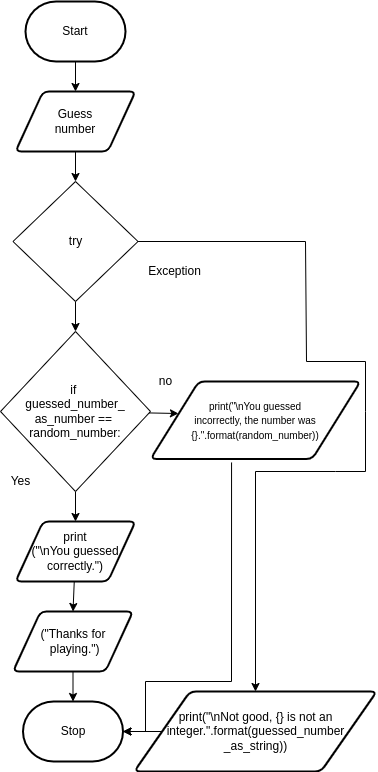

The diagram above was exported from draw.io. Its source (the exported page's mxGraphModel, read from the mxfile embedded in the PNG):
<mxGraphModel dx="474" dy="315" grid="1" gridSize="10" guides="1" tooltips="1" connect="1" arrows="1" fold="1" page="1" pageScale="1" pageWidth="827" pageHeight="1169" math="0" shadow="0">
  <root>
    <mxCell id="0" />
    <mxCell id="1" parent="0" />
    <mxCell id="3" style="edgeStyle=none;html=1;entryX=0.5;entryY=0;entryDx=0;entryDy=0;" parent="1" source="2" target="20" edge="1">
      <mxGeometry relative="1" as="geometry">
        <mxPoint x="220" y="220" as="targetPoint" />
      </mxGeometry>
    </mxCell>
    <mxCell id="2" value="Start" style="strokeWidth=2;html=1;shape=mxgraph.flowchart.terminator;whiteSpace=wrap;" parent="1" vertex="1">
      <mxGeometry x="230" y="30" width="100" height="60" as="geometry" />
    </mxCell>
    <mxCell id="6" style="edgeStyle=none;html=1;exitX=0.5;exitY=1;exitDx=0;exitDy=0;entryX=0.5;entryY=0;entryDx=0;entryDy=0;" parent="1" source="20" target="21" edge="1">
      <mxGeometry relative="1" as="geometry">
        <mxPoint x="300" y="310" as="sourcePoint" />
        <mxPoint x="300" y="220" as="targetPoint" />
      </mxGeometry>
    </mxCell>
    <mxCell id="8" style="edgeStyle=none;html=1;exitX=0.5;exitY=1;exitDx=0;exitDy=0;entryX=0.5;entryY=0;entryDx=0;entryDy=0;" parent="1" source="21" target="39" edge="1">
      <mxGeometry relative="1" as="geometry">
        <mxPoint x="320" y="400" as="targetPoint" />
        <mxPoint x="300" y="480" as="sourcePoint" />
      </mxGeometry>
    </mxCell>
    <mxCell id="19" style="edgeStyle=none;html=1;entryX=0.5;entryY=0;entryDx=0;entryDy=0;" parent="1" source="17" target="49" edge="1">
      <mxGeometry relative="1" as="geometry">
        <mxPoint x="280" y="640" as="targetPoint" />
      </mxGeometry>
    </mxCell>
    <mxCell id="17" value="print&lt;br&gt;(&quot;\nYou guessed correctly.&quot;)" style="shape=parallelogram;html=1;strokeWidth=2;perimeter=parallelogramPerimeter;whiteSpace=wrap;rounded=1;arcSize=12;size=0.23;" parent="1" vertex="1">
      <mxGeometry x="220" y="550" width="120" height="60" as="geometry" />
    </mxCell>
    <mxCell id="20" value="Guess&lt;br&gt;number" style="shape=parallelogram;html=1;strokeWidth=2;perimeter=parallelogramPerimeter;whiteSpace=wrap;rounded=1;arcSize=12;size=0.23;" parent="1" vertex="1">
      <mxGeometry x="220" y="120" width="120" height="60" as="geometry" />
    </mxCell>
    <mxCell id="42" style="edgeStyle=none;html=1;rounded=0;entryX=0.5;entryY=0;entryDx=0;entryDy=0;" edge="1" parent="1" source="21" target="29">
      <mxGeometry relative="1" as="geometry">
        <mxPoint x="490" y="320" as="targetPoint" />
        <Array as="points">
          <mxPoint x="510" y="270" />
          <mxPoint x="511" y="390" />
          <mxPoint x="570" y="390" />
          <mxPoint x="570" y="440" />
          <mxPoint x="570" y="500" />
          <mxPoint x="540" y="500" />
          <mxPoint x="460" y="500" />
        </Array>
      </mxGeometry>
    </mxCell>
    <mxCell id="21" value="try" style="rhombus;whiteSpace=wrap;html=1;" parent="1" vertex="1">
      <mxGeometry x="217.5" y="210" width="125" height="120" as="geometry" />
    </mxCell>
    <mxCell id="22" value="Yes" style="text;html=1;align=center;verticalAlign=middle;resizable=0;points=[];autosize=1;strokeColor=none;fillColor=none;" parent="1" vertex="1">
      <mxGeometry x="205" y="500" width="40" height="20" as="geometry" />
    </mxCell>
    <mxCell id="23" value="Exception" style="text;html=1;align=center;verticalAlign=middle;resizable=0;points=[];autosize=1;strokeColor=none;fillColor=none;" parent="1" vertex="1">
      <mxGeometry x="344" y="290" width="70" height="20" as="geometry" />
    </mxCell>
    <mxCell id="26" value="Stop" style="strokeWidth=2;html=1;shape=mxgraph.flowchart.terminator;whiteSpace=wrap;" parent="1" vertex="1">
      <mxGeometry x="227.5" y="730" width="100" height="60" as="geometry" />
    </mxCell>
    <mxCell id="43" style="edgeStyle=none;rounded=0;html=1;entryX=1;entryY=0.5;entryDx=0;entryDy=0;entryPerimeter=0;" edge="1" parent="1" source="29" target="26">
      <mxGeometry relative="1" as="geometry" />
    </mxCell>
    <mxCell id="29" value="print(&quot;\nNot good, {} is not an integer.&quot;.format(guessed_number&lt;br&gt;_as_string))" style="shape=parallelogram;html=1;strokeWidth=2;perimeter=parallelogramPerimeter;whiteSpace=wrap;rounded=1;arcSize=12;size=0.23;" parent="1" vertex="1">
      <mxGeometry x="338.75" y="720" width="242.5" height="80" as="geometry" />
    </mxCell>
    <mxCell id="41" style="edgeStyle=none;html=1;entryX=0.5;entryY=0;entryDx=0;entryDy=0;" edge="1" parent="1" source="39" target="17">
      <mxGeometry relative="1" as="geometry" />
    </mxCell>
    <mxCell id="44" style="edgeStyle=none;rounded=0;html=1;entryX=0.133;entryY=0.413;entryDx=0;entryDy=0;entryPerimeter=0;" edge="1" parent="1" source="39" target="46">
      <mxGeometry relative="1" as="geometry">
        <mxPoint x="380" y="440" as="targetPoint" />
      </mxGeometry>
    </mxCell>
    <mxCell id="39" value="if &lt;br&gt;guessed_number_&lt;br&gt;as_number == &lt;br&gt;random_number:" style="rhombus;whiteSpace=wrap;html=1;" vertex="1" parent="1">
      <mxGeometry x="205" y="360" width="150" height="160" as="geometry" />
    </mxCell>
    <mxCell id="45" value="no" style="text;html=1;align=center;verticalAlign=middle;resizable=0;points=[];autosize=1;strokeColor=none;fillColor=none;" vertex="1" parent="1">
      <mxGeometry x="355" y="400" width="30" height="20" as="geometry" />
    </mxCell>
    <mxCell id="54" style="edgeStyle=none;rounded=0;html=1;fontSize=10;exitX=0.386;exitY=1.045;exitDx=0;exitDy=0;exitPerimeter=0;entryX=1;entryY=0.5;entryDx=0;entryDy=0;entryPerimeter=0;" edge="1" parent="1" source="46" target="26">
      <mxGeometry relative="1" as="geometry">
        <mxPoint x="320" y="710" as="targetPoint" />
        <Array as="points">
          <mxPoint x="436" y="710" />
          <mxPoint x="350" y="710" />
          <mxPoint x="350" y="760" />
        </Array>
      </mxGeometry>
    </mxCell>
    <mxCell id="46" value="&lt;font style=&quot;font-size: 10px&quot;&gt;&amp;nbsp;print(&quot;\nYou guessed &lt;br&gt;incorrectly, the number was {}.&quot;.format(random_number))&lt;/font&gt;" style="shape=parallelogram;html=1;strokeWidth=2;perimeter=parallelogramPerimeter;whiteSpace=wrap;rounded=1;arcSize=12;size=0.23;" vertex="1" parent="1">
      <mxGeometry x="355" y="410" width="210" height="77.5" as="geometry" />
    </mxCell>
    <mxCell id="50" style="edgeStyle=none;rounded=0;html=1;fontSize=10;" edge="1" parent="1" source="49" target="26">
      <mxGeometry relative="1" as="geometry" />
    </mxCell>
    <mxCell id="49" value="(&quot;Thanks for&lt;br&gt;&amp;nbsp;playing.&quot;)" style="shape=parallelogram;html=1;strokeWidth=2;perimeter=parallelogramPerimeter;whiteSpace=wrap;rounded=1;arcSize=12;size=0.23;" vertex="1" parent="1">
      <mxGeometry x="217.5" y="640" width="120" height="60" as="geometry" />
    </mxCell>
  </root>
</mxGraphModel>